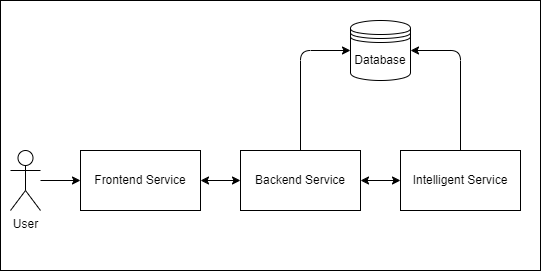

The diagram above was exported from draw.io. Its source (the exported page's mxGraphModel, read from the mxfile embedded in the PNG):
<mxGraphModel dx="174" dy="648" grid="1" gridSize="10" guides="1" tooltips="1" connect="1" arrows="1" fold="1" page="1" pageScale="1" pageWidth="850" pageHeight="1100" math="0" shadow="0">
  <root>
    <mxCell id="0" />
    <mxCell id="1" parent="0" />
    <mxCell id="18" value="" style="group" parent="1" vertex="1" connectable="0">
      <mxGeometry x="80" y="90" width="540" height="270" as="geometry" />
    </mxCell>
    <mxCell id="17" value="" style="rounded=0;whiteSpace=wrap;html=1;" parent="18" vertex="1">
      <mxGeometry width="540" height="270" as="geometry" />
    </mxCell>
    <mxCell id="2" value="User" style="shape=umlActor;verticalLabelPosition=bottom;verticalAlign=top;html=1;outlineConnect=0;" parent="18" vertex="1">
      <mxGeometry x="10" y="150" width="30" height="60" as="geometry" />
    </mxCell>
    <mxCell id="7" value="Frontend Service" style="rounded=0;whiteSpace=wrap;html=1;" parent="18" vertex="1">
      <mxGeometry x="80" y="150" width="120" height="60" as="geometry" />
    </mxCell>
    <mxCell id="16" value="" style="edgeStyle=none;html=1;startArrow=none;startFill=0;" parent="18" source="2" target="7" edge="1">
      <mxGeometry relative="1" as="geometry" />
    </mxCell>
    <mxCell id="9" value="Backend Service" style="rounded=0;whiteSpace=wrap;html=1;" parent="18" vertex="1">
      <mxGeometry x="240" y="150" width="120" height="60" as="geometry" />
    </mxCell>
    <mxCell id="12" value="" style="edgeStyle=none;html=1;startArrow=classic;startFill=1;" parent="18" source="7" target="9" edge="1">
      <mxGeometry relative="1" as="geometry" />
    </mxCell>
    <mxCell id="10" value="Intelligent Service" style="rounded=0;whiteSpace=wrap;html=1;" parent="18" vertex="1">
      <mxGeometry x="400" y="150" width="120" height="60" as="geometry" />
    </mxCell>
    <mxCell id="11" value="" style="edgeStyle=none;html=1;startArrow=classic;startFill=1;" parent="18" source="9" target="10" edge="1">
      <mxGeometry relative="1" as="geometry" />
    </mxCell>
    <mxCell id="13" value="Database" style="shape=datastore;whiteSpace=wrap;html=1;" parent="18" vertex="1">
      <mxGeometry x="350" y="20" width="60" height="60" as="geometry" />
    </mxCell>
    <mxCell id="14" style="edgeStyle=none;html=1;exitX=0.5;exitY=0;exitDx=0;exitDy=0;entryX=0;entryY=0.5;entryDx=0;entryDy=0;startArrow=none;startFill=0;" parent="18" source="9" target="13" edge="1">
      <mxGeometry relative="1" as="geometry">
        <Array as="points">
          <mxPoint x="300" y="50" />
        </Array>
      </mxGeometry>
    </mxCell>
    <mxCell id="15" style="edgeStyle=none;html=1;entryX=1;entryY=0.5;entryDx=0;entryDy=0;startArrow=none;startFill=0;" parent="18" source="10" target="13" edge="1">
      <mxGeometry relative="1" as="geometry">
        <Array as="points">
          <mxPoint x="460" y="50" />
        </Array>
      </mxGeometry>
    </mxCell>
  </root>
</mxGraphModel>